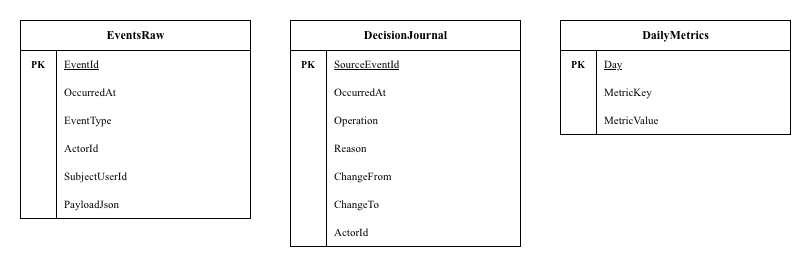

The diagram above was exported from draw.io. Its source (the exported page's mxGraphModel, read from the mxfile embedded in the PNG):
<mxGraphModel dx="1290" dy="731" grid="1" gridSize="10" guides="1" tooltips="1" connect="1" arrows="1" fold="1" page="1" pageScale="1" pageWidth="827" pageHeight="1169" math="0" shadow="0">
  <root>
    <mxCell id="0" />
    <mxCell id="1" parent="0" />
    <mxCell id="cuQzFPJfJ2HV_rqTnV33-2" parent="1" style="shape=table;startSize=30;container=1;collapsible=0;childLayout=tableLayout;fixedRows=1;rowLines=0;fontStyle=1;align=center;resizeLast=1;html=1;fillColor=#FFFFFF;strokeColor=#000000;fontColor=#000000;fontFamily=Times New Roman;fontSize=12;" value="EventsRaw" vertex="1">
      <mxGeometry height="198" width="230" x="240" y="318" as="geometry" />
    </mxCell>
    <mxCell id="cuQzFPJfJ2HV_rqTnV33-3" parent="cuQzFPJfJ2HV_rqTnV33-2" style="shape=tableRow;horizontal=0;startSize=0;swimlaneHead=0;swimlaneBody=0;fillColor=none;collapsible=0;dropTarget=0;points=[[0,0.5],[1,0.5]];portConstraint=eastwest;top=0;left=0;right=0;bottom=0;strokeColor=inherit;" value="" vertex="1">
      <mxGeometry height="28" width="230" y="30" as="geometry" />
    </mxCell>
    <mxCell id="cuQzFPJfJ2HV_rqTnV33-4" parent="cuQzFPJfJ2HV_rqTnV33-3" style="shape=partialRectangle;connectable=0;fillColor=none;top=0;left=0;bottom=0;right=0;overflow=hidden;whiteSpace=wrap;html=1;fontStyle=1;fontFamily=Times New Roman;fontSize=10;fontColor=#000000;align=center;verticalAlign=middle;" value="PK" vertex="1">
      <mxGeometry height="28" width="36" as="geometry">
        <mxRectangle height="28" width="36" as="alternateBounds" />
      </mxGeometry>
    </mxCell>
    <mxCell id="cuQzFPJfJ2HV_rqTnV33-5" parent="cuQzFPJfJ2HV_rqTnV33-3" style="shape=partialRectangle;connectable=0;fillColor=none;top=0;left=0;bottom=0;right=0;align=left;spacingLeft=6;overflow=hidden;whiteSpace=wrap;html=1;fontStyle=4;fontFamily=Times New Roman;fontSize=11;fontColor=#000000;verticalAlign=middle;" value="EventId" vertex="1">
      <mxGeometry height="28" width="194" x="36" as="geometry">
        <mxRectangle height="28" width="194" as="alternateBounds" />
      </mxGeometry>
    </mxCell>
    <mxCell id="cuQzFPJfJ2HV_rqTnV33-6" parent="cuQzFPJfJ2HV_rqTnV33-2" style="shape=tableRow;horizontal=0;startSize=0;swimlaneHead=0;swimlaneBody=0;fillColor=none;collapsible=0;dropTarget=0;points=[[0,0.5],[1,0.5]];portConstraint=eastwest;top=0;left=0;right=0;bottom=0;strokeColor=inherit;" value="" vertex="1">
      <mxGeometry height="28" width="230" y="58" as="geometry" />
    </mxCell>
    <mxCell id="cuQzFPJfJ2HV_rqTnV33-7" parent="cuQzFPJfJ2HV_rqTnV33-6" style="shape=partialRectangle;connectable=0;fillColor=none;top=0;left=0;bottom=0;right=0;overflow=hidden;whiteSpace=wrap;html=1;fontStyle=1;fontFamily=Times New Roman;fontSize=10;fontColor=#000000;align=center;verticalAlign=middle;" value="" vertex="1">
      <mxGeometry height="28" width="36" as="geometry">
        <mxRectangle height="28" width="36" as="alternateBounds" />
      </mxGeometry>
    </mxCell>
    <mxCell id="cuQzFPJfJ2HV_rqTnV33-8" parent="cuQzFPJfJ2HV_rqTnV33-6" style="shape=partialRectangle;connectable=0;fillColor=none;top=0;left=0;bottom=0;right=0;align=left;spacingLeft=6;overflow=hidden;whiteSpace=wrap;html=1;fontStyle=0;fontFamily=Times New Roman;fontSize=11;fontColor=#000000;verticalAlign=middle;" value="OccurredAt" vertex="1">
      <mxGeometry height="28" width="194" x="36" as="geometry">
        <mxRectangle height="28" width="194" as="alternateBounds" />
      </mxGeometry>
    </mxCell>
    <mxCell id="cuQzFPJfJ2HV_rqTnV33-9" parent="cuQzFPJfJ2HV_rqTnV33-2" style="shape=tableRow;horizontal=0;startSize=0;swimlaneHead=0;swimlaneBody=0;fillColor=none;collapsible=0;dropTarget=0;points=[[0,0.5],[1,0.5]];portConstraint=eastwest;top=0;left=0;right=0;bottom=0;strokeColor=inherit;" value="" vertex="1">
      <mxGeometry height="28" width="230" y="86" as="geometry" />
    </mxCell>
    <mxCell id="cuQzFPJfJ2HV_rqTnV33-10" parent="cuQzFPJfJ2HV_rqTnV33-9" style="shape=partialRectangle;connectable=0;fillColor=none;top=0;left=0;bottom=0;right=0;overflow=hidden;whiteSpace=wrap;html=1;fontStyle=1;fontFamily=Times New Roman;fontSize=10;fontColor=#000000;align=center;verticalAlign=middle;" value="" vertex="1">
      <mxGeometry height="28" width="36" as="geometry">
        <mxRectangle height="28" width="36" as="alternateBounds" />
      </mxGeometry>
    </mxCell>
    <mxCell id="cuQzFPJfJ2HV_rqTnV33-11" parent="cuQzFPJfJ2HV_rqTnV33-9" style="shape=partialRectangle;connectable=0;fillColor=none;top=0;left=0;bottom=0;right=0;align=left;spacingLeft=6;overflow=hidden;whiteSpace=wrap;html=1;fontStyle=0;fontFamily=Times New Roman;fontSize=11;fontColor=#000000;verticalAlign=middle;" value="EventType" vertex="1">
      <mxGeometry height="28" width="194" x="36" as="geometry">
        <mxRectangle height="28" width="194" as="alternateBounds" />
      </mxGeometry>
    </mxCell>
    <mxCell id="cuQzFPJfJ2HV_rqTnV33-12" parent="cuQzFPJfJ2HV_rqTnV33-2" style="shape=tableRow;horizontal=0;startSize=0;swimlaneHead=0;swimlaneBody=0;fillColor=none;collapsible=0;dropTarget=0;points=[[0,0.5],[1,0.5]];portConstraint=eastwest;top=0;left=0;right=0;bottom=0;strokeColor=inherit;" value="" vertex="1">
      <mxGeometry height="28" width="230" y="114" as="geometry" />
    </mxCell>
    <mxCell id="cuQzFPJfJ2HV_rqTnV33-13" parent="cuQzFPJfJ2HV_rqTnV33-12" style="shape=partialRectangle;connectable=0;fillColor=none;top=0;left=0;bottom=0;right=0;overflow=hidden;whiteSpace=wrap;html=1;fontStyle=1;fontFamily=Times New Roman;fontSize=10;fontColor=#000000;align=center;verticalAlign=middle;" value="" vertex="1">
      <mxGeometry height="28" width="36" as="geometry">
        <mxRectangle height="28" width="36" as="alternateBounds" />
      </mxGeometry>
    </mxCell>
    <mxCell id="cuQzFPJfJ2HV_rqTnV33-14" parent="cuQzFPJfJ2HV_rqTnV33-12" style="shape=partialRectangle;connectable=0;fillColor=none;top=0;left=0;bottom=0;right=0;align=left;spacingLeft=6;overflow=hidden;whiteSpace=wrap;html=1;fontStyle=0;fontFamily=Times New Roman;fontSize=11;fontColor=#000000;verticalAlign=middle;" value="ActorId" vertex="1">
      <mxGeometry height="28" width="194" x="36" as="geometry">
        <mxRectangle height="28" width="194" as="alternateBounds" />
      </mxGeometry>
    </mxCell>
    <mxCell id="cuQzFPJfJ2HV_rqTnV33-15" parent="cuQzFPJfJ2HV_rqTnV33-2" style="shape=tableRow;horizontal=0;startSize=0;swimlaneHead=0;swimlaneBody=0;fillColor=none;collapsible=0;dropTarget=0;points=[[0,0.5],[1,0.5]];portConstraint=eastwest;top=0;left=0;right=0;bottom=0;strokeColor=inherit;" value="" vertex="1">
      <mxGeometry height="28" width="230" y="142" as="geometry" />
    </mxCell>
    <mxCell id="cuQzFPJfJ2HV_rqTnV33-16" parent="cuQzFPJfJ2HV_rqTnV33-15" style="shape=partialRectangle;connectable=0;fillColor=none;top=0;left=0;bottom=0;right=0;overflow=hidden;whiteSpace=wrap;html=1;fontStyle=1;fontFamily=Times New Roman;fontSize=10;fontColor=#000000;align=center;verticalAlign=middle;" value="" vertex="1">
      <mxGeometry height="28" width="36" as="geometry">
        <mxRectangle height="28" width="36" as="alternateBounds" />
      </mxGeometry>
    </mxCell>
    <mxCell id="cuQzFPJfJ2HV_rqTnV33-17" parent="cuQzFPJfJ2HV_rqTnV33-15" style="shape=partialRectangle;connectable=0;fillColor=none;top=0;left=0;bottom=0;right=0;align=left;spacingLeft=6;overflow=hidden;whiteSpace=wrap;html=1;fontStyle=0;fontFamily=Times New Roman;fontSize=11;fontColor=#000000;verticalAlign=middle;" value="SubjectUserId" vertex="1">
      <mxGeometry height="28" width="194" x="36" as="geometry">
        <mxRectangle height="28" width="194" as="alternateBounds" />
      </mxGeometry>
    </mxCell>
    <mxCell id="cuQzFPJfJ2HV_rqTnV33-18" parent="cuQzFPJfJ2HV_rqTnV33-2" style="shape=tableRow;horizontal=0;startSize=0;swimlaneHead=0;swimlaneBody=0;fillColor=none;collapsible=0;dropTarget=0;points=[[0,0.5],[1,0.5]];portConstraint=eastwest;top=0;left=0;right=0;bottom=1;strokeColor=inherit;" value="" vertex="1">
      <mxGeometry height="28" width="230" y="170" as="geometry" />
    </mxCell>
    <mxCell id="cuQzFPJfJ2HV_rqTnV33-19" parent="cuQzFPJfJ2HV_rqTnV33-18" style="shape=partialRectangle;connectable=0;fillColor=none;top=0;left=0;bottom=0;right=0;overflow=hidden;whiteSpace=wrap;html=1;fontStyle=1;fontFamily=Times New Roman;fontSize=10;fontColor=#000000;align=center;verticalAlign=middle;" value="" vertex="1">
      <mxGeometry height="28" width="36" as="geometry">
        <mxRectangle height="28" width="36" as="alternateBounds" />
      </mxGeometry>
    </mxCell>
    <mxCell id="cuQzFPJfJ2HV_rqTnV33-20" parent="cuQzFPJfJ2HV_rqTnV33-18" style="shape=partialRectangle;connectable=0;fillColor=none;top=0;left=0;bottom=0;right=0;align=left;spacingLeft=6;overflow=hidden;whiteSpace=wrap;html=1;fontStyle=0;fontFamily=Times New Roman;fontSize=11;fontColor=#000000;verticalAlign=middle;" value="PayloadJson" vertex="1">
      <mxGeometry height="28" width="194" x="36" as="geometry">
        <mxRectangle height="28" width="194" as="alternateBounds" />
      </mxGeometry>
    </mxCell>
    <mxCell id="cuQzFPJfJ2HV_rqTnV33-21" parent="1" style="shape=table;startSize=30;container=1;collapsible=0;childLayout=tableLayout;fixedRows=1;rowLines=0;fontStyle=1;align=center;resizeLast=1;html=1;fillColor=#FFFFFF;strokeColor=#000000;fontColor=#000000;fontFamily=Times New Roman;fontSize=12;" value="DailyMetrics" vertex="1">
      <mxGeometry height="114" width="230" x="780" y="318" as="geometry" />
    </mxCell>
    <mxCell id="cuQzFPJfJ2HV_rqTnV33-22" parent="cuQzFPJfJ2HV_rqTnV33-21" style="shape=tableRow;horizontal=0;startSize=0;swimlaneHead=0;swimlaneBody=0;fillColor=none;collapsible=0;dropTarget=0;points=[[0,0.5],[1,0.5]];portConstraint=eastwest;top=0;left=0;right=0;bottom=0;strokeColor=inherit;" value="" vertex="1">
      <mxGeometry height="28" width="230" y="30" as="geometry" />
    </mxCell>
    <mxCell id="cuQzFPJfJ2HV_rqTnV33-23" parent="cuQzFPJfJ2HV_rqTnV33-22" style="shape=partialRectangle;connectable=0;fillColor=none;top=0;left=0;bottom=0;right=0;overflow=hidden;whiteSpace=wrap;html=1;fontStyle=1;fontFamily=Times New Roman;fontSize=10;fontColor=#000000;align=center;verticalAlign=middle;" value="PK" vertex="1">
      <mxGeometry height="28" width="36" as="geometry">
        <mxRectangle height="28" width="36" as="alternateBounds" />
      </mxGeometry>
    </mxCell>
    <mxCell id="cuQzFPJfJ2HV_rqTnV33-24" parent="cuQzFPJfJ2HV_rqTnV33-22" style="shape=partialRectangle;connectable=0;fillColor=none;top=0;left=0;bottom=0;right=0;align=left;spacingLeft=6;overflow=hidden;whiteSpace=wrap;html=1;fontStyle=4;fontFamily=Times New Roman;fontSize=11;fontColor=#000000;verticalAlign=middle;" value="Day" vertex="1">
      <mxGeometry height="28" width="194" x="36" as="geometry">
        <mxRectangle height="28" width="194" as="alternateBounds" />
      </mxGeometry>
    </mxCell>
    <mxCell id="cuQzFPJfJ2HV_rqTnV33-25" parent="cuQzFPJfJ2HV_rqTnV33-21" style="shape=tableRow;horizontal=0;startSize=0;swimlaneHead=0;swimlaneBody=0;fillColor=none;collapsible=0;dropTarget=0;points=[[0,0.5],[1,0.5]];portConstraint=eastwest;top=0;left=0;right=0;bottom=0;strokeColor=inherit;" value="" vertex="1">
      <mxGeometry height="28" width="230" y="58" as="geometry" />
    </mxCell>
    <mxCell id="cuQzFPJfJ2HV_rqTnV33-26" parent="cuQzFPJfJ2HV_rqTnV33-25" style="shape=partialRectangle;connectable=0;fillColor=none;top=0;left=0;bottom=0;right=0;overflow=hidden;whiteSpace=wrap;html=1;fontStyle=1;fontFamily=Times New Roman;fontSize=10;fontColor=#000000;align=center;verticalAlign=middle;" value="" vertex="1">
      <mxGeometry height="28" width="36" as="geometry">
        <mxRectangle height="28" width="36" as="alternateBounds" />
      </mxGeometry>
    </mxCell>
    <mxCell id="cuQzFPJfJ2HV_rqTnV33-27" parent="cuQzFPJfJ2HV_rqTnV33-25" style="shape=partialRectangle;connectable=0;fillColor=none;top=0;left=0;bottom=0;right=0;align=left;spacingLeft=6;overflow=hidden;whiteSpace=wrap;html=1;fontStyle=0;fontFamily=Times New Roman;fontSize=11;fontColor=#000000;verticalAlign=middle;" value="MetricKey" vertex="1">
      <mxGeometry height="28" width="194" x="36" as="geometry">
        <mxRectangle height="28" width="194" as="alternateBounds" />
      </mxGeometry>
    </mxCell>
    <mxCell id="cuQzFPJfJ2HV_rqTnV33-28" parent="cuQzFPJfJ2HV_rqTnV33-21" style="shape=tableRow;horizontal=0;startSize=0;swimlaneHead=0;swimlaneBody=0;fillColor=none;collapsible=0;dropTarget=0;points=[[0,0.5],[1,0.5]];portConstraint=eastwest;top=0;left=0;right=0;bottom=1;strokeColor=inherit;" value="" vertex="1">
      <mxGeometry height="28" width="230" y="86" as="geometry" />
    </mxCell>
    <mxCell id="cuQzFPJfJ2HV_rqTnV33-29" parent="cuQzFPJfJ2HV_rqTnV33-28" style="shape=partialRectangle;connectable=0;fillColor=none;top=0;left=0;bottom=0;right=0;overflow=hidden;whiteSpace=wrap;html=1;fontStyle=1;fontFamily=Times New Roman;fontSize=10;fontColor=#000000;align=center;verticalAlign=middle;" value="" vertex="1">
      <mxGeometry height="28" width="36" as="geometry">
        <mxRectangle height="28" width="36" as="alternateBounds" />
      </mxGeometry>
    </mxCell>
    <mxCell id="cuQzFPJfJ2HV_rqTnV33-30" parent="cuQzFPJfJ2HV_rqTnV33-28" style="shape=partialRectangle;connectable=0;fillColor=none;top=0;left=0;bottom=0;right=0;align=left;spacingLeft=6;overflow=hidden;whiteSpace=wrap;html=1;fontStyle=0;fontFamily=Times New Roman;fontSize=11;fontColor=#000000;verticalAlign=middle;" value="MetricValue" vertex="1">
      <mxGeometry height="28" width="194" x="36" as="geometry">
        <mxRectangle height="28" width="194" as="alternateBounds" />
      </mxGeometry>
    </mxCell>
    <mxCell id="cuQzFPJfJ2HV_rqTnV33-31" parent="1" style="shape=table;startSize=30;container=1;collapsible=0;childLayout=tableLayout;fixedRows=1;rowLines=0;fontStyle=1;align=center;resizeLast=1;html=1;fillColor=#FFFFFF;strokeColor=#000000;fontColor=#000000;fontFamily=Times New Roman;fontSize=12;" value="DecisionJournal" vertex="1">
      <mxGeometry height="226" width="230" x="510" y="318" as="geometry" />
    </mxCell>
    <mxCell id="cuQzFPJfJ2HV_rqTnV33-32" parent="cuQzFPJfJ2HV_rqTnV33-31" style="shape=tableRow;horizontal=0;startSize=0;swimlaneHead=0;swimlaneBody=0;fillColor=none;collapsible=0;dropTarget=0;points=[[0,0.5],[1,0.5]];portConstraint=eastwest;top=0;left=0;right=0;bottom=0;strokeColor=inherit;" value="" vertex="1">
      <mxGeometry height="28" width="230" y="30" as="geometry" />
    </mxCell>
    <mxCell id="cuQzFPJfJ2HV_rqTnV33-33" parent="cuQzFPJfJ2HV_rqTnV33-32" style="shape=partialRectangle;connectable=0;fillColor=none;top=0;left=0;bottom=0;right=0;overflow=hidden;whiteSpace=wrap;html=1;fontStyle=1;fontFamily=Times New Roman;fontSize=10;fontColor=#000000;align=center;verticalAlign=middle;" value="PK" vertex="1">
      <mxGeometry height="28" width="36" as="geometry">
        <mxRectangle height="28" width="36" as="alternateBounds" />
      </mxGeometry>
    </mxCell>
    <mxCell id="cuQzFPJfJ2HV_rqTnV33-34" parent="cuQzFPJfJ2HV_rqTnV33-32" style="shape=partialRectangle;connectable=0;fillColor=none;top=0;left=0;bottom=0;right=0;align=left;spacingLeft=6;overflow=hidden;whiteSpace=wrap;html=1;fontStyle=4;fontFamily=Times New Roman;fontSize=11;fontColor=#000000;verticalAlign=middle;" value="SourceEventId" vertex="1">
      <mxGeometry height="28" width="194" x="36" as="geometry">
        <mxRectangle height="28" width="194" as="alternateBounds" />
      </mxGeometry>
    </mxCell>
    <mxCell id="cuQzFPJfJ2HV_rqTnV33-35" parent="cuQzFPJfJ2HV_rqTnV33-31" style="shape=tableRow;horizontal=0;startSize=0;swimlaneHead=0;swimlaneBody=0;fillColor=none;collapsible=0;dropTarget=0;points=[[0,0.5],[1,0.5]];portConstraint=eastwest;top=0;left=0;right=0;bottom=0;strokeColor=inherit;" value="" vertex="1">
      <mxGeometry height="28" width="230" y="58" as="geometry" />
    </mxCell>
    <mxCell id="cuQzFPJfJ2HV_rqTnV33-36" parent="cuQzFPJfJ2HV_rqTnV33-35" style="shape=partialRectangle;connectable=0;fillColor=none;top=0;left=0;bottom=0;right=0;overflow=hidden;whiteSpace=wrap;html=1;fontStyle=1;fontFamily=Times New Roman;fontSize=10;fontColor=#000000;align=center;verticalAlign=middle;" value="" vertex="1">
      <mxGeometry height="28" width="36" as="geometry">
        <mxRectangle height="28" width="36" as="alternateBounds" />
      </mxGeometry>
    </mxCell>
    <mxCell id="cuQzFPJfJ2HV_rqTnV33-37" parent="cuQzFPJfJ2HV_rqTnV33-35" style="shape=partialRectangle;connectable=0;fillColor=none;top=0;left=0;bottom=0;right=0;align=left;spacingLeft=6;overflow=hidden;whiteSpace=wrap;html=1;fontStyle=0;fontFamily=Times New Roman;fontSize=11;fontColor=#000000;verticalAlign=middle;" value="OccurredAt" vertex="1">
      <mxGeometry height="28" width="194" x="36" as="geometry">
        <mxRectangle height="28" width="194" as="alternateBounds" />
      </mxGeometry>
    </mxCell>
    <mxCell id="cuQzFPJfJ2HV_rqTnV33-38" parent="cuQzFPJfJ2HV_rqTnV33-31" style="shape=tableRow;horizontal=0;startSize=0;swimlaneHead=0;swimlaneBody=0;fillColor=none;collapsible=0;dropTarget=0;points=[[0,0.5],[1,0.5]];portConstraint=eastwest;top=0;left=0;right=0;bottom=0;strokeColor=inherit;" value="" vertex="1">
      <mxGeometry height="28" width="230" y="86" as="geometry" />
    </mxCell>
    <mxCell id="cuQzFPJfJ2HV_rqTnV33-39" parent="cuQzFPJfJ2HV_rqTnV33-38" style="shape=partialRectangle;connectable=0;fillColor=none;top=0;left=0;bottom=0;right=0;overflow=hidden;whiteSpace=wrap;html=1;fontStyle=1;fontFamily=Times New Roman;fontSize=10;fontColor=#000000;align=center;verticalAlign=middle;" value="" vertex="1">
      <mxGeometry height="28" width="36" as="geometry">
        <mxRectangle height="28" width="36" as="alternateBounds" />
      </mxGeometry>
    </mxCell>
    <mxCell id="cuQzFPJfJ2HV_rqTnV33-40" parent="cuQzFPJfJ2HV_rqTnV33-38" style="shape=partialRectangle;connectable=0;fillColor=none;top=0;left=0;bottom=0;right=0;align=left;spacingLeft=6;overflow=hidden;whiteSpace=wrap;html=1;fontStyle=0;fontFamily=Times New Roman;fontSize=11;fontColor=#000000;verticalAlign=middle;" value="Operation" vertex="1">
      <mxGeometry height="28" width="194" x="36" as="geometry">
        <mxRectangle height="28" width="194" as="alternateBounds" />
      </mxGeometry>
    </mxCell>
    <mxCell id="cuQzFPJfJ2HV_rqTnV33-41" parent="cuQzFPJfJ2HV_rqTnV33-31" style="shape=tableRow;horizontal=0;startSize=0;swimlaneHead=0;swimlaneBody=0;fillColor=none;collapsible=0;dropTarget=0;points=[[0,0.5],[1,0.5]];portConstraint=eastwest;top=0;left=0;right=0;bottom=0;strokeColor=inherit;" value="" vertex="1">
      <mxGeometry height="28" width="230" y="114" as="geometry" />
    </mxCell>
    <mxCell id="cuQzFPJfJ2HV_rqTnV33-42" parent="cuQzFPJfJ2HV_rqTnV33-41" style="shape=partialRectangle;connectable=0;fillColor=none;top=0;left=0;bottom=0;right=0;overflow=hidden;whiteSpace=wrap;html=1;fontStyle=1;fontFamily=Times New Roman;fontSize=10;fontColor=#000000;align=center;verticalAlign=middle;" value="" vertex="1">
      <mxGeometry height="28" width="36" as="geometry">
        <mxRectangle height="28" width="36" as="alternateBounds" />
      </mxGeometry>
    </mxCell>
    <mxCell id="cuQzFPJfJ2HV_rqTnV33-43" parent="cuQzFPJfJ2HV_rqTnV33-41" style="shape=partialRectangle;connectable=0;fillColor=none;top=0;left=0;bottom=0;right=0;align=left;spacingLeft=6;overflow=hidden;whiteSpace=wrap;html=1;fontStyle=0;fontFamily=Times New Roman;fontSize=11;fontColor=#000000;verticalAlign=middle;" value="Reason" vertex="1">
      <mxGeometry height="28" width="194" x="36" as="geometry">
        <mxRectangle height="28" width="194" as="alternateBounds" />
      </mxGeometry>
    </mxCell>
    <mxCell id="cuQzFPJfJ2HV_rqTnV33-44" parent="cuQzFPJfJ2HV_rqTnV33-31" style="shape=tableRow;horizontal=0;startSize=0;swimlaneHead=0;swimlaneBody=0;fillColor=none;collapsible=0;dropTarget=0;points=[[0,0.5],[1,0.5]];portConstraint=eastwest;top=0;left=0;right=0;bottom=0;strokeColor=inherit;" value="" vertex="1">
      <mxGeometry height="28" width="230" y="142" as="geometry" />
    </mxCell>
    <mxCell id="cuQzFPJfJ2HV_rqTnV33-45" parent="cuQzFPJfJ2HV_rqTnV33-44" style="shape=partialRectangle;connectable=0;fillColor=none;top=0;left=0;bottom=0;right=0;overflow=hidden;whiteSpace=wrap;html=1;fontStyle=1;fontFamily=Times New Roman;fontSize=10;fontColor=#000000;align=center;verticalAlign=middle;" value="" vertex="1">
      <mxGeometry height="28" width="36" as="geometry">
        <mxRectangle height="28" width="36" as="alternateBounds" />
      </mxGeometry>
    </mxCell>
    <mxCell id="cuQzFPJfJ2HV_rqTnV33-46" parent="cuQzFPJfJ2HV_rqTnV33-44" style="shape=partialRectangle;connectable=0;fillColor=none;top=0;left=0;bottom=0;right=0;align=left;spacingLeft=6;overflow=hidden;whiteSpace=wrap;html=1;fontStyle=0;fontFamily=Times New Roman;fontSize=11;fontColor=#000000;verticalAlign=middle;" value="ChangeFrom" vertex="1">
      <mxGeometry height="28" width="194" x="36" as="geometry">
        <mxRectangle height="28" width="194" as="alternateBounds" />
      </mxGeometry>
    </mxCell>
    <mxCell id="cuQzFPJfJ2HV_rqTnV33-47" parent="cuQzFPJfJ2HV_rqTnV33-31" style="shape=tableRow;horizontal=0;startSize=0;swimlaneHead=0;swimlaneBody=0;fillColor=none;collapsible=0;dropTarget=0;points=[[0,0.5],[1,0.5]];portConstraint=eastwest;top=0;left=0;right=0;bottom=0;strokeColor=inherit;" value="" vertex="1">
      <mxGeometry height="28" width="230" y="170" as="geometry" />
    </mxCell>
    <mxCell id="cuQzFPJfJ2HV_rqTnV33-48" parent="cuQzFPJfJ2HV_rqTnV33-47" style="shape=partialRectangle;connectable=0;fillColor=none;top=0;left=0;bottom=0;right=0;overflow=hidden;whiteSpace=wrap;html=1;fontStyle=1;fontFamily=Times New Roman;fontSize=10;fontColor=#000000;align=center;verticalAlign=middle;" value="" vertex="1">
      <mxGeometry height="28" width="36" as="geometry">
        <mxRectangle height="28" width="36" as="alternateBounds" />
      </mxGeometry>
    </mxCell>
    <mxCell id="cuQzFPJfJ2HV_rqTnV33-49" parent="cuQzFPJfJ2HV_rqTnV33-47" style="shape=partialRectangle;connectable=0;fillColor=none;top=0;left=0;bottom=0;right=0;align=left;spacingLeft=6;overflow=hidden;whiteSpace=wrap;html=1;fontStyle=0;fontFamily=Times New Roman;fontSize=11;fontColor=#000000;verticalAlign=middle;" value="ChangeTo" vertex="1">
      <mxGeometry height="28" width="194" x="36" as="geometry">
        <mxRectangle height="28" width="194" as="alternateBounds" />
      </mxGeometry>
    </mxCell>
    <mxCell id="cuQzFPJfJ2HV_rqTnV33-50" parent="cuQzFPJfJ2HV_rqTnV33-31" style="shape=tableRow;horizontal=0;startSize=0;swimlaneHead=0;swimlaneBody=0;fillColor=none;collapsible=0;dropTarget=0;points=[[0,0.5],[1,0.5]];portConstraint=eastwest;top=0;left=0;right=0;bottom=1;strokeColor=inherit;" value="" vertex="1">
      <mxGeometry height="28" width="230" y="198" as="geometry" />
    </mxCell>
    <mxCell id="cuQzFPJfJ2HV_rqTnV33-51" parent="cuQzFPJfJ2HV_rqTnV33-50" style="shape=partialRectangle;connectable=0;fillColor=none;top=0;left=0;bottom=0;right=0;overflow=hidden;whiteSpace=wrap;html=1;fontStyle=1;fontFamily=Times New Roman;fontSize=10;fontColor=#000000;align=center;verticalAlign=middle;" value="" vertex="1">
      <mxGeometry height="28" width="36" as="geometry">
        <mxRectangle height="28" width="36" as="alternateBounds" />
      </mxGeometry>
    </mxCell>
    <mxCell id="cuQzFPJfJ2HV_rqTnV33-52" parent="cuQzFPJfJ2HV_rqTnV33-50" style="shape=partialRectangle;connectable=0;fillColor=none;top=0;left=0;bottom=0;right=0;align=left;spacingLeft=6;overflow=hidden;whiteSpace=wrap;html=1;fontStyle=0;fontFamily=Times New Roman;fontSize=11;fontColor=#000000;verticalAlign=middle;" value="ActorId" vertex="1">
      <mxGeometry height="28" width="194" x="36" as="geometry">
        <mxRectangle height="28" width="194" as="alternateBounds" />
      </mxGeometry>
    </mxCell>
  </root>
</mxGraphModel>